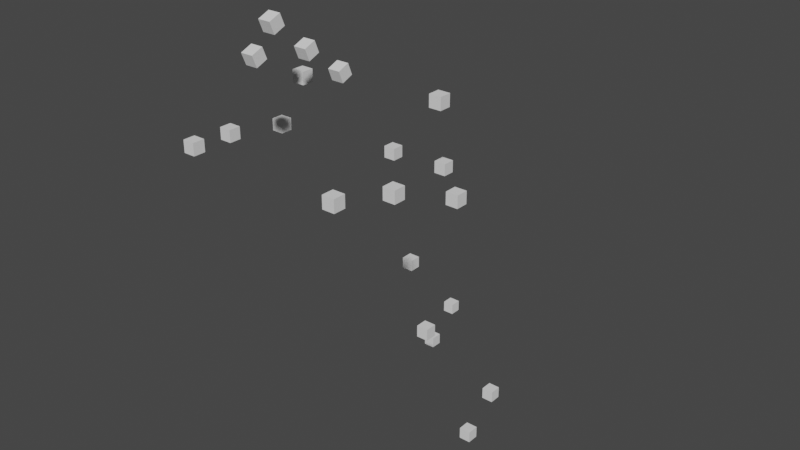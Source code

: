 # Source: attack_zombie_2.blend  (saved by Blender 3.2.14; exported with 4.5.12 LTS)
import bpy
from mathutils import Matrix  # noqa: F401  (used for matrix-valued properties, if any)

bpy.ops.wm.read_factory_settings(use_empty=True)
scene = bpy.context.scene
scene.name = 'Scene'

# ---- collections
col_collection = bpy.data.collections.new('Collection'); scene.collection.children.link(col_collection)
col_points = bpy.data.collections.new('points'); scene.collection.children.link(col_points)

# ---- world
world_world = bpy.data.worlds.new('World'); scene.world = world_world
world_world.use_nodes = True; world_world.node_tree.nodes.clear()
_N = world_world.node_tree.nodes; _L = world_world.node_tree.links
n0 = _N.new('ShaderNodeOutputWorld'); n0.name = 'World Output'; n0.location = (300, 300)
n1 = _N.new('ShaderNodeBackground'); n1.name = 'Background'; n1.location = (10, 300)
n1.inputs[0].default_value = (0.05088, 0.05088, 0.05088, 1.0)
_L.new(n1.outputs[0], n0.inputs[0])
n0.is_active_output = True
world_world.color = (0.05088, 0.05088, 0.05088)
world_world.use_sun_shadow = False
world_world.sun_shadow_jitter_overblur = 0.0

# ---- meshes
me_cube_001 = bpy.data.meshes.new('Cube.001')
me_cube_001.from_pydata([(-1.0, -1.0, -1.0), (-1.0, -1.0, 1.0), (-1.0, 1.0, -1.0), (-1.0, 1.0, 1.0), (1.0, -1.0, -1.0), (1.0, -1.0, 1.0), (1.0, 1.0, -1.0), (1.0, 1.0, 1.0)], [], [(0, 1, 3, 2), (2, 3, 7, 6), (6, 7, 5, 4), (4, 5, 1, 0), (2, 6, 4, 0), (7, 3, 1, 5)])
_uv = me_cube_001.uv_layers.new(name='UVMap')
_uv.uv.foreach_set('vector', [0.375, 0.0, 0.625, 0.0, 0.625, 0.25, 0.375, 0.25, 0.375, 0.25, 0.625, 0.25, 0.625, 0.5, 0.375, 0.5, 0.375, 0.5, 0.625, 0.5, 0.625, 0.75, 0.375, 0.75, 0.375, 0.75, 0.625, 0.75, 0.625, 1.0, 0.375, 1.0, 0.125, 0.5, 0.375, 0.5, 0.375, 0.75, 0.125, 0.75, 0.625, 0.5, 0.875, 0.5, 0.875, 0.75, 0.625, 0.75])
me_cube_001.update()
me_cube_002 = bpy.data.meshes.new('Cube.002')
me_cube_002.from_pydata([(-1.0, -1.0, -1.0), (-1.0, -1.0, 1.0), (-1.0, 1.0, -1.0), (-1.0, 1.0, 1.0), (1.0, -1.0, -1.0), (1.0, -1.0, 1.0), (1.0, 1.0, -1.0), (1.0, 1.0, 1.0)], [], [(0, 1, 3, 2), (2, 3, 7, 6), (6, 7, 5, 4), (4, 5, 1, 0), (2, 6, 4, 0), (7, 3, 1, 5)])
_uv = me_cube_002.uv_layers.new(name='UVMap')
_uv.uv.foreach_set('vector', [0.375, 0.0, 0.625, 0.0, 0.625, 0.25, 0.375, 0.25, 0.375, 0.25, 0.625, 0.25, 0.625, 0.5, 0.375, 0.5, 0.375, 0.5, 0.625, 0.5, 0.625, 0.75, 0.375, 0.75, 0.375, 0.75, 0.625, 0.75, 0.625, 1.0, 0.375, 1.0, 0.125, 0.5, 0.375, 0.5, 0.375, 0.75, 0.125, 0.75, 0.625, 0.5, 0.875, 0.5, 0.875, 0.75, 0.625, 0.75])
me_cube_002.update()
me_cube_003 = bpy.data.meshes.new('Cube.003')
me_cube_003.from_pydata([(-1.0, -1.0, -1.0), (-1.0, -1.0, 1.0), (-1.0, 1.0, -1.0), (-1.0, 1.0, 1.0), (1.0, -1.0, -1.0), (1.0, -1.0, 1.0), (1.0, 1.0, -1.0), (1.0, 1.0, 1.0)], [], [(0, 1, 3, 2), (2, 3, 7, 6), (6, 7, 5, 4), (4, 5, 1, 0), (2, 6, 4, 0), (7, 3, 1, 5)])
_uv = me_cube_003.uv_layers.new(name='UVMap')
_uv.uv.foreach_set('vector', [0.375, 0.0, 0.625, 0.0, 0.625, 0.25, 0.375, 0.25, 0.375, 0.25, 0.625, 0.25, 0.625, 0.5, 0.375, 0.5, 0.375, 0.5, 0.625, 0.5, 0.625, 0.75, 0.375, 0.75, 0.375, 0.75, 0.625, 0.75, 0.625, 1.0, 0.375, 1.0, 0.125, 0.5, 0.375, 0.5, 0.375, 0.75, 0.125, 0.75, 0.625, 0.5, 0.875, 0.5, 0.875, 0.75, 0.625, 0.75])
me_cube_003.update()
me_cube_004 = bpy.data.meshes.new('Cube.004')
me_cube_004.from_pydata([(-1.0, -1.0, -1.0), (-1.0, -1.0, 1.0), (-1.0, 1.0, -1.0), (-1.0, 1.0, 1.0), (1.0, -1.0, -1.0), (1.0, -1.0, 1.0), (1.0, 1.0, -1.0), (1.0, 1.0, 1.0)], [], [(0, 1, 3, 2), (2, 3, 7, 6), (6, 7, 5, 4), (4, 5, 1, 0), (2, 6, 4, 0), (7, 3, 1, 5)])
_uv = me_cube_004.uv_layers.new(name='UVMap')
_uv.uv.foreach_set('vector', [0.375, 0.0, 0.625, 0.0, 0.625, 0.25, 0.375, 0.25, 0.375, 0.25, 0.625, 0.25, 0.625, 0.5, 0.375, 0.5, 0.375, 0.5, 0.625, 0.5, 0.625, 0.75, 0.375, 0.75, 0.375, 0.75, 0.625, 0.75, 0.625, 1.0, 0.375, 1.0, 0.125, 0.5, 0.375, 0.5, 0.375, 0.75, 0.125, 0.75, 0.625, 0.5, 0.875, 0.5, 0.875, 0.75, 0.625, 0.75])
me_cube_004.update()
me_cube_005 = bpy.data.meshes.new('Cube.005')
me_cube_005.from_pydata([(-1.0, -1.0, -1.0), (-1.0, -1.0, 1.0), (-1.0, 1.0, -1.0), (-1.0, 1.0, 1.0), (1.0, -1.0, -1.0), (1.0, -1.0, 1.0), (1.0, 1.0, -1.0), (1.0, 1.0, 1.0)], [], [(0, 1, 3, 2), (2, 3, 7, 6), (6, 7, 5, 4), (4, 5, 1, 0), (2, 6, 4, 0), (7, 3, 1, 5)])
_uv = me_cube_005.uv_layers.new(name='UVMap')
_uv.uv.foreach_set('vector', [0.375, 0.0, 0.625, 0.0, 0.625, 0.25, 0.375, 0.25, 0.375, 0.25, 0.625, 0.25, 0.625, 0.5, 0.375, 0.5, 0.375, 0.5, 0.625, 0.5, 0.625, 0.75, 0.375, 0.75, 0.375, 0.75, 0.625, 0.75, 0.625, 1.0, 0.375, 1.0, 0.125, 0.5, 0.375, 0.5, 0.375, 0.75, 0.125, 0.75, 0.625, 0.5, 0.875, 0.5, 0.875, 0.75, 0.625, 0.75])
me_cube_005.update()
me_cube_006 = bpy.data.meshes.new('Cube.006')
me_cube_006.from_pydata([(-1.0, -1.0, -1.0), (-1.0, -1.0, 1.0), (-1.0, 1.0, -1.0), (-1.0, 1.0, 1.0), (1.0, -1.0, -1.0), (1.0, -1.0, 1.0), (1.0, 1.0, -1.0), (1.0, 1.0, 1.0)], [], [(0, 1, 3, 2), (2, 3, 7, 6), (6, 7, 5, 4), (4, 5, 1, 0), (2, 6, 4, 0), (7, 3, 1, 5)])
_uv = me_cube_006.uv_layers.new(name='UVMap')
_uv.uv.foreach_set('vector', [0.375, 0.0, 0.625, 0.0, 0.625, 0.25, 0.375, 0.25, 0.375, 0.25, 0.625, 0.25, 0.625, 0.5, 0.375, 0.5, 0.375, 0.5, 0.625, 0.5, 0.625, 0.75, 0.375, 0.75, 0.375, 0.75, 0.625, 0.75, 0.625, 1.0, 0.375, 1.0, 0.125, 0.5, 0.375, 0.5, 0.375, 0.75, 0.125, 0.75, 0.625, 0.5, 0.875, 0.5, 0.875, 0.75, 0.625, 0.75])
me_cube_006.update()
me_cube_008 = bpy.data.meshes.new('Cube.008')
me_cube_008.from_pydata([(-1.0, -1.0, -1.0), (-1.0, -1.0, 1.0), (-1.0, 1.0, -1.0), (-1.0, 1.0, 1.0), (1.0, -1.0, -1.0), (1.0, -1.0, 1.0), (1.0, 1.0, -1.0), (1.0, 1.0, 1.0)], [], [(0, 1, 3, 2), (2, 3, 7, 6), (6, 7, 5, 4), (4, 5, 1, 0), (2, 6, 4, 0), (7, 3, 1, 5)])
_uv = me_cube_008.uv_layers.new(name='UVMap')
_uv.uv.foreach_set('vector', [0.375, 0.0, 0.625, 0.0, 0.625, 0.25, 0.375, 0.25, 0.375, 0.25, 0.625, 0.25, 0.625, 0.5, 0.375, 0.5, 0.375, 0.5, 0.625, 0.5, 0.625, 0.75, 0.375, 0.75, 0.375, 0.75, 0.625, 0.75, 0.625, 1.0, 0.375, 1.0, 0.125, 0.5, 0.375, 0.5, 0.375, 0.75, 0.125, 0.75, 0.625, 0.5, 0.875, 0.5, 0.875, 0.75, 0.625, 0.75])
me_cube_008.update()
me_cube_009 = bpy.data.meshes.new('Cube.009')
me_cube_009.from_pydata([(-1.0, -1.0, -1.0), (-1.0, -1.0, 1.0), (-1.0, 1.0, -1.0), (-1.0, 1.0, 1.0), (1.0, -1.0, -1.0), (1.0, -1.0, 1.0), (1.0, 1.0, -1.0), (1.0, 1.0, 1.0)], [], [(0, 1, 3, 2), (2, 3, 7, 6), (6, 7, 5, 4), (4, 5, 1, 0), (2, 6, 4, 0), (7, 3, 1, 5)])
_uv = me_cube_009.uv_layers.new(name='UVMap')
_uv.uv.foreach_set('vector', [0.375, 0.0, 0.625, 0.0, 0.625, 0.25, 0.375, 0.25, 0.375, 0.25, 0.625, 0.25, 0.625, 0.5, 0.375, 0.5, 0.375, 0.5, 0.625, 0.5, 0.625, 0.75, 0.375, 0.75, 0.375, 0.75, 0.625, 0.75, 0.625, 1.0, 0.375, 1.0, 0.125, 0.5, 0.375, 0.5, 0.375, 0.75, 0.125, 0.75, 0.625, 0.5, 0.875, 0.5, 0.875, 0.75, 0.625, 0.75])
me_cube_009.update()
me_cube_010 = bpy.data.meshes.new('Cube.010')
me_cube_010.from_pydata([(-1.0, -1.0, -1.0), (-1.0, -1.0, 1.0), (-1.0, 1.0, -1.0), (-1.0, 1.0, 1.0), (1.0, -1.0, -1.0), (1.0, -1.0, 1.0), (1.0, 1.0, -1.0), (1.0, 1.0, 1.0)], [], [(0, 1, 3, 2), (2, 3, 7, 6), (6, 7, 5, 4), (4, 5, 1, 0), (2, 6, 4, 0), (7, 3, 1, 5)])
_uv = me_cube_010.uv_layers.new(name='UVMap')
_uv.uv.foreach_set('vector', [0.375, 0.0, 0.625, 0.0, 0.625, 0.25, 0.375, 0.25, 0.375, 0.25, 0.625, 0.25, 0.625, 0.5, 0.375, 0.5, 0.375, 0.5, 0.625, 0.5, 0.625, 0.75, 0.375, 0.75, 0.375, 0.75, 0.625, 0.75, 0.625, 1.0, 0.375, 1.0, 0.125, 0.5, 0.375, 0.5, 0.375, 0.75, 0.125, 0.75, 0.625, 0.5, 0.875, 0.5, 0.875, 0.75, 0.625, 0.75])
me_cube_010.update()
me_cube_011 = bpy.data.meshes.new('Cube.011')
me_cube_011.from_pydata([(-1.0, -1.0, -1.0), (-1.0, -1.0, 1.0), (-1.0, 1.0, -1.0), (-1.0, 1.0, 1.0), (1.0, -1.0, -1.0), (1.0, -1.0, 1.0), (1.0, 1.0, -1.0), (1.0, 1.0, 1.0)], [], [(0, 1, 3, 2), (2, 3, 7, 6), (6, 7, 5, 4), (4, 5, 1, 0), (2, 6, 4, 0), (7, 3, 1, 5)])
_uv = me_cube_011.uv_layers.new(name='UVMap')
_uv.uv.foreach_set('vector', [0.375, 0.0, 0.625, 0.0, 0.625, 0.25, 0.375, 0.25, 0.375, 0.25, 0.625, 0.25, 0.625, 0.5, 0.375, 0.5, 0.375, 0.5, 0.625, 0.5, 0.625, 0.75, 0.375, 0.75, 0.375, 0.75, 0.625, 0.75, 0.625, 1.0, 0.375, 1.0, 0.125, 0.5, 0.375, 0.5, 0.375, 0.75, 0.125, 0.75, 0.625, 0.5, 0.875, 0.5, 0.875, 0.75, 0.625, 0.75])
me_cube_011.update()
me_cube_012 = bpy.data.meshes.new('Cube.012')
me_cube_012.from_pydata([(-1.0, -1.0, -1.0), (-1.0, -1.0, 1.0), (-1.0, 1.0, -1.0), (-1.0, 1.0, 1.0), (1.0, -1.0, -1.0), (1.0, -1.0, 1.0), (1.0, 1.0, -1.0), (1.0, 1.0, 1.0)], [], [(0, 1, 3, 2), (2, 3, 7, 6), (6, 7, 5, 4), (4, 5, 1, 0), (2, 6, 4, 0), (7, 3, 1, 5)])
_uv = me_cube_012.uv_layers.new(name='UVMap')
_uv.uv.foreach_set('vector', [0.375, 0.0, 0.625, 0.0, 0.625, 0.25, 0.375, 0.25, 0.375, 0.25, 0.625, 0.25, 0.625, 0.5, 0.375, 0.5, 0.375, 0.5, 0.625, 0.5, 0.625, 0.75, 0.375, 0.75, 0.375, 0.75, 0.625, 0.75, 0.625, 1.0, 0.375, 1.0, 0.125, 0.5, 0.375, 0.5, 0.375, 0.75, 0.125, 0.75, 0.625, 0.5, 0.875, 0.5, 0.875, 0.75, 0.625, 0.75])
me_cube_012.update()
me_cube_013 = bpy.data.meshes.new('Cube.013')
me_cube_013.from_pydata([(-1.0, -1.0, -1.0), (-1.0, -1.0, 1.0), (-1.0, 1.0, -1.0), (-1.0, 1.0, 1.0), (1.0, -1.0, -1.0), (1.0, -1.0, 1.0), (1.0, 1.0, -1.0), (1.0, 1.0, 1.0)], [], [(0, 1, 3, 2), (2, 3, 7, 6), (6, 7, 5, 4), (4, 5, 1, 0), (2, 6, 4, 0), (7, 3, 1, 5)])
_uv = me_cube_013.uv_layers.new(name='UVMap')
_uv.uv.foreach_set('vector', [0.375, 0.0, 0.625, 0.0, 0.625, 0.25, 0.375, 0.25, 0.375, 0.25, 0.625, 0.25, 0.625, 0.5, 0.375, 0.5, 0.375, 0.5, 0.625, 0.5, 0.625, 0.75, 0.375, 0.75, 0.375, 0.75, 0.625, 0.75, 0.625, 1.0, 0.375, 1.0, 0.125, 0.5, 0.375, 0.5, 0.375, 0.75, 0.125, 0.75, 0.625, 0.5, 0.875, 0.5, 0.875, 0.75, 0.625, 0.75])
me_cube_013.update()
me_cube_014 = bpy.data.meshes.new('Cube.014')
me_cube_014.from_pydata([(-1.0, -1.0, -1.0), (-1.0, -1.0, 1.0), (-1.0, 1.0, -1.0), (-1.0, 1.0, 1.0), (1.0, -1.0, -1.0), (1.0, -1.0, 1.0), (1.0, 1.0, -1.0), (1.0, 1.0, 1.0)], [], [(0, 1, 3, 2), (2, 3, 7, 6), (6, 7, 5, 4), (4, 5, 1, 0), (2, 6, 4, 0), (7, 3, 1, 5)])
_uv = me_cube_014.uv_layers.new(name='UVMap')
_uv.uv.foreach_set('vector', [0.375, 0.0, 0.625, 0.0, 0.625, 0.25, 0.375, 0.25, 0.375, 0.25, 0.625, 0.25, 0.625, 0.5, 0.375, 0.5, 0.375, 0.5, 0.625, 0.5, 0.625, 0.75, 0.375, 0.75, 0.375, 0.75, 0.625, 0.75, 0.625, 1.0, 0.375, 1.0, 0.125, 0.5, 0.375, 0.5, 0.375, 0.75, 0.125, 0.75, 0.625, 0.5, 0.875, 0.5, 0.875, 0.75, 0.625, 0.75])
me_cube_014.update()
me_cube_015 = bpy.data.meshes.new('Cube.015')
me_cube_015.from_pydata([(-1.0, -1.0, -1.0), (-1.0, -1.0, 1.0), (-1.0, 1.0, -1.0), (-1.0, 1.0, 1.0), (1.0, -1.0, -1.0), (1.0, -1.0, 1.0), (1.0, 1.0, -1.0), (1.0, 1.0, 1.0)], [], [(0, 1, 3, 2), (2, 3, 7, 6), (6, 7, 5, 4), (4, 5, 1, 0), (2, 6, 4, 0), (7, 3, 1, 5)])
_uv = me_cube_015.uv_layers.new(name='UVMap')
_uv.uv.foreach_set('vector', [0.375, 0.0, 0.625, 0.0, 0.625, 0.25, 0.375, 0.25, 0.375, 0.25, 0.625, 0.25, 0.625, 0.5, 0.375, 0.5, 0.375, 0.5, 0.625, 0.5, 0.625, 0.75, 0.375, 0.75, 0.375, 0.75, 0.625, 0.75, 0.625, 1.0, 0.375, 1.0, 0.125, 0.5, 0.375, 0.5, 0.375, 0.75, 0.125, 0.75, 0.625, 0.5, 0.875, 0.5, 0.875, 0.75, 0.625, 0.75])
me_cube_015.update()
me_cube_016 = bpy.data.meshes.new('Cube.016')
me_cube_016.from_pydata([(-1.0, -1.0, -1.0), (-1.0, -1.0, 1.0), (-1.0, 1.0, -1.0), (-1.0, 1.0, 1.0), (1.0, -1.0, -1.0), (1.0, -1.0, 1.0), (1.0, 1.0, -1.0), (1.0, 1.0, 1.0)], [], [(0, 1, 3, 2), (2, 3, 7, 6), (6, 7, 5, 4), (4, 5, 1, 0), (2, 6, 4, 0), (7, 3, 1, 5)])
_uv = me_cube_016.uv_layers.new(name='UVMap')
_uv.uv.foreach_set('vector', [0.375, 0.0, 0.625, 0.0, 0.625, 0.25, 0.375, 0.25, 0.375, 0.25, 0.625, 0.25, 0.625, 0.5, 0.375, 0.5, 0.375, 0.5, 0.625, 0.5, 0.625, 0.75, 0.375, 0.75, 0.375, 0.75, 0.625, 0.75, 0.625, 1.0, 0.375, 1.0, 0.125, 0.5, 0.375, 0.5, 0.375, 0.75, 0.125, 0.75, 0.625, 0.5, 0.875, 0.5, 0.875, 0.75, 0.625, 0.75])
me_cube_016.update()
me_cube_017 = bpy.data.meshes.new('Cube.017')
me_cube_017.from_pydata([(-1.0, -1.0, -1.0), (-1.0, -1.0, 1.0), (-1.0, 1.0, -1.0), (-1.0, 1.0, 1.0), (1.0, -1.0, -1.0), (1.0, -1.0, 1.0), (1.0, 1.0, -1.0), (1.0, 1.0, 1.0)], [], [(0, 1, 3, 2), (2, 3, 7, 6), (6, 7, 5, 4), (4, 5, 1, 0), (2, 6, 4, 0), (7, 3, 1, 5)])
_uv = me_cube_017.uv_layers.new(name='UVMap')
_uv.uv.foreach_set('vector', [0.375, 0.0, 0.625, 0.0, 0.625, 0.25, 0.375, 0.25, 0.375, 0.25, 0.625, 0.25, 0.625, 0.5, 0.375, 0.5, 0.375, 0.5, 0.625, 0.5, 0.625, 0.75, 0.375, 0.75, 0.375, 0.75, 0.625, 0.75, 0.625, 1.0, 0.375, 1.0, 0.125, 0.5, 0.375, 0.5, 0.375, 0.75, 0.125, 0.75, 0.625, 0.5, 0.875, 0.5, 0.875, 0.75, 0.625, 0.75])
me_cube_017.update()
me_cube_018 = bpy.data.meshes.new('Cube.018')
me_cube_018.from_pydata([(-1.0, -1.0, -1.0), (-1.0, -1.0, 1.0), (-1.0, 1.0, -1.0), (-1.0, 1.0, 1.0), (1.0, -1.0, -1.0), (1.0, -1.0, 1.0), (1.0, 1.0, -1.0), (1.0, 1.0, 1.0)], [], [(0, 1, 3, 2), (2, 3, 7, 6), (6, 7, 5, 4), (4, 5, 1, 0), (2, 6, 4, 0), (7, 3, 1, 5)])
_uv = me_cube_018.uv_layers.new(name='UVMap')
_uv.uv.foreach_set('vector', [0.375, 0.0, 0.625, 0.0, 0.625, 0.25, 0.375, 0.25, 0.375, 0.25, 0.625, 0.25, 0.625, 0.5, 0.375, 0.5, 0.375, 0.5, 0.625, 0.5, 0.625, 0.75, 0.375, 0.75, 0.375, 0.75, 0.625, 0.75, 0.625, 1.0, 0.375, 1.0, 0.125, 0.5, 0.375, 0.5, 0.375, 0.75, 0.125, 0.75, 0.625, 0.5, 0.875, 0.5, 0.875, 0.75, 0.625, 0.75])
me_cube_018.update()
me_cube_019 = bpy.data.meshes.new('Cube.019')
me_cube_019.from_pydata([(-1.0, -1.0, -1.0), (-1.0, -1.0, 1.0), (-1.0, 1.0, -1.0), (-1.0, 1.0, 1.0), (1.0, -1.0, -1.0), (1.0, -1.0, 1.0), (1.0, 1.0, -1.0), (1.0, 1.0, 1.0)], [], [(0, 1, 3, 2), (2, 3, 7, 6), (6, 7, 5, 4), (4, 5, 1, 0), (2, 6, 4, 0), (7, 3, 1, 5)])
_uv = me_cube_019.uv_layers.new(name='UVMap')
_uv.uv.foreach_set('vector', [0.375, 0.0, 0.625, 0.0, 0.625, 0.25, 0.375, 0.25, 0.375, 0.25, 0.625, 0.25, 0.625, 0.5, 0.375, 0.5, 0.375, 0.5, 0.625, 0.5, 0.625, 0.75, 0.375, 0.75, 0.375, 0.75, 0.625, 0.75, 0.625, 1.0, 0.375, 1.0, 0.125, 0.5, 0.375, 0.5, 0.375, 0.75, 0.125, 0.75, 0.625, 0.5, 0.875, 0.5, 0.875, 0.75, 0.625, 0.75])
me_cube_019.update()
me_cube_020 = bpy.data.meshes.new('Cube.020')
me_cube_020.from_pydata([(-1.0, -1.0, -1.0), (-1.0, -1.0, 1.0), (-1.0, 1.0, -1.0), (-1.0, 1.0, 1.0), (1.0, -1.0, -1.0), (1.0, -1.0, 1.0), (1.0, 1.0, -1.0), (1.0, 1.0, 1.0)], [], [(0, 1, 3, 2), (2, 3, 7, 6), (6, 7, 5, 4), (4, 5, 1, 0), (2, 6, 4, 0), (7, 3, 1, 5)])
_uv = me_cube_020.uv_layers.new(name='UVMap')
_uv.uv.foreach_set('vector', [0.375, 0.0, 0.625, 0.0, 0.625, 0.25, 0.375, 0.25, 0.375, 0.25, 0.625, 0.25, 0.625, 0.5, 0.375, 0.5, 0.375, 0.5, 0.625, 0.5, 0.625, 0.75, 0.375, 0.75, 0.375, 0.75, 0.625, 0.75, 0.625, 1.0, 0.375, 1.0, 0.125, 0.5, 0.375, 0.5, 0.375, 0.75, 0.125, 0.75, 0.625, 0.5, 0.875, 0.5, 0.875, 0.75, 0.625, 0.75])
me_cube_020.update()
me_cube_021 = bpy.data.meshes.new('Cube.021')
me_cube_021.from_pydata([(-1.0, -1.0, -1.0), (-1.0, -1.0, 1.0), (-1.0, 1.0, -1.0), (-1.0, 1.0, 1.0), (1.0, -1.0, -1.0), (1.0, -1.0, 1.0), (1.0, 1.0, -1.0), (1.0, 1.0, 1.0)], [], [(0, 1, 3, 2), (2, 3, 7, 6), (6, 7, 5, 4), (4, 5, 1, 0), (2, 6, 4, 0), (7, 3, 1, 5)])
_uv = me_cube_021.uv_layers.new(name='UVMap')
_uv.uv.foreach_set('vector', [0.375, 0.0, 0.625, 0.0, 0.625, 0.25, 0.375, 0.25, 0.375, 0.25, 0.625, 0.25, 0.625, 0.5, 0.375, 0.5, 0.375, 0.5, 0.625, 0.5, 0.625, 0.75, 0.375, 0.75, 0.375, 0.75, 0.625, 0.75, 0.625, 1.0, 0.375, 1.0, 0.125, 0.5, 0.375, 0.5, 0.375, 0.75, 0.125, 0.75, 0.625, 0.5, 0.875, 0.5, 0.875, 0.75, 0.625, 0.75])
me_cube_021.update()
arm_metarig = bpy.data.armatures.new('metarig')  # bones are not reproduced

# ---- objects
ob_metarig = bpy.data.objects.new('metarig', arm_metarig)
ob_fl2 = bpy.data.objects.new('fl2', me_cube_001)
ob_fl1 = bpy.data.objects.new('fl1', me_cube_002)
ob_fr1 = bpy.data.objects.new('fr1', me_cube_003)
ob_fl3 = bpy.data.objects.new('fl3', me_cube_004)
ob_fl0 = bpy.data.objects.new('fl0', me_cube_005)
ob_fr0 = bpy.data.objects.new('fr0', me_cube_006)
ob_hl0 = bpy.data.objects.new('hl0', me_cube_008)
ob_hr1 = bpy.data.objects.new('hr1', me_cube_009)
ob_hl1 = bpy.data.objects.new('hl1', me_cube_010)
ob_hr2 = bpy.data.objects.new('hr2', me_cube_011)
ob_hr0 = bpy.data.objects.new('hr0', me_cube_012)
ob_hr3 = bpy.data.objects.new('hr3', me_cube_013)
ob_hl2 = bpy.data.objects.new('hl2', me_cube_014)
ob_hl3 = bpy.data.objects.new('hl3', me_cube_015)
ob_h2 = bpy.data.objects.new('h2', me_cube_016)
ob_h1 = bpy.data.objects.new('h1', me_cube_017)
ob_h0 = bpy.data.objects.new('h0', me_cube_018)
ob_h3 = bpy.data.objects.new('h3', me_cube_019)
ob_fr3 = bpy.data.objects.new('fr3', me_cube_020)
ob_fr2 = bpy.data.objects.new('fr2', me_cube_021)

# ---- transforms, parenting, visibility, modifiers, constraints
ob_metarig.location = (0.0, -0.004794, -0.01822)
ob_fl2.location = (0.21, 0.148, 0.07716)
ob_fl2.scale = (0.02, 0.02, 0.02)
ob_fl1.location = (0.1531, -0.1452, 0.4513)
ob_fl1.scale = (0.02, 0.02, 0.02)
ob_fr1.location = (-0.171, 0.1752, 0.4469)
ob_fr1.scale = (0.02, 0.02, 0.02)
ob_fl3.location = (0.2274, -0.001597, 0.003481)
ob_fl3.scale = (0.02, 0.02, 0.02)
ob_fl0.location = (0.09947, 2.141e-08, 0.9534)
ob_fl0.scale = (0.02, 0.02, 0.02)
ob_fr0.location = (-0.1026, 2.322e-08, 0.9483)
ob_fr0.scale = (0.02, 0.02, 0.02)
ob_hl0.location = (0.2767, -0.2566, 1.287)
ob_hl0.scale = (0.02, 0.02, 0.02)
ob_hr1.location = (-0.3355, -0.2574, 1.061)
ob_hr1.scale = (0.02, 0.02, 0.02)
ob_hl1.location = (0.3792, -0.3082, 1.047)
ob_hl1.scale = (0.02, 0.02, 0.02)
ob_hr2.location = (-0.317, -0.4846, 1.108)
ob_hr2.scale = (0.02, 0.02, 0.02)
ob_hr0.location = (-0.1651, -0.3283, 1.277)
ob_hr0.scale = (0.02, 0.02, 0.02)
ob_hr3.location = (-0.2701, -0.6594, 1.137)
ob_hr3.scale = (0.02, 0.02, 0.02)
ob_hl2.location = (0.3482, -0.5326, 1.134)
ob_hl2.scale = (0.02, 0.02, 0.02)
ob_hl3.location = (0.3017, -0.7064, 1.16)
ob_hl3.scale = (0.02, 0.02, 0.02)
ob_h2.location = (0.0154, -0.6106, 1.534)
ob_h2.rotation_euler = (0.385, -0.0, 0.0)
ob_h2.scale = (0.02, 0.02, 0.02)
ob_h1.location = (0.005474, -0.4806, 1.429)
ob_h1.rotation_euler = (0.385, -0.0, 0.0)
ob_h1.scale = (0.02, 0.02, 0.02)
ob_h0.location = (0.0204, -0.3698, 1.341)
ob_h0.rotation_euler = (0.385, -0.0, 0.0)
ob_h0.scale = (0.02, 0.02, 0.02)
ob_h3.location = (-0.04768, -0.6184, 1.435)
ob_h3.rotation_euler = (0.385, -0.0, 0.0)
ob_h3.scale = (0.02, 0.02, 0.02)
ob_fr3.location = (-0.2156, 0.3628, 0.01427)
ob_fr3.scale = (0.02, 0.02, 0.02)
ob_fr2.location = (-0.2111, 0.4736, 0.1125)
ob_fr2.scale = (0.02, 0.02, 0.02)

# ---- collection membership
col_collection.objects.link(ob_metarig)
col_points.objects.link(ob_fl2)
col_points.objects.link(ob_fl1)
col_points.objects.link(ob_fr1)
col_points.objects.link(ob_fl3)
col_points.objects.link(ob_fl0)
col_points.objects.link(ob_fr0)
col_points.objects.link(ob_hl0)
col_points.objects.link(ob_hr1)
col_points.objects.link(ob_hl1)
col_points.objects.link(ob_hr2)
col_points.objects.link(ob_hr0)
col_points.objects.link(ob_hr3)
col_points.objects.link(ob_hl2)
col_points.objects.link(ob_hl3)
col_points.objects.link(ob_h2)
col_points.objects.link(ob_h1)
col_points.objects.link(ob_h0)
col_points.objects.link(ob_h3)
col_points.objects.link(ob_fr3)
col_points.objects.link(ob_fr2)
def _layer_coll(name, lc=None):
    lc = lc or bpy.context.view_layer.layer_collection
    for c in lc.children:
        if c.name == name: return c
        r = _layer_coll(name, c)
        if r: return r
_layer_coll('Collection').exclude = True

# ---- scene / render settings (as saved in the file)
scene.frame_start = 1; scene.frame_end = 40; scene.frame_set(12)
scene.render.engine = 'BLENDER_EEVEE_NEXT'
scene.cycles.sampling_pattern = 'TABULATED_SOBOL'
scene.cycles.use_light_tree = False
scene.view_settings.view_transform = 'Filmic'
bpy.context.view_layer.update()

# ---- added for rendering (the .blend has no active camera and no usable light): camera, sun
cam_auto = bpy.data.cameras.new('AutoCamera')
cam_auto.lens = 50.0
cam_auto.sensor_width = 36.0
cam_auto.clip_end = 1000.0
ob_auto_camera = bpy.data.objects.new('AutoCamera', cam_auto)
scene.collection.objects.link(ob_auto_camera)
ob_auto_camera.location = (1.99418, -2.48313, 2.34973)
ob_auto_camera.rotation_euler = (1.09748, -7.21219e-08, 0.694738)
scene.camera = ob_auto_camera
light_auto_sun = bpy.data.lights.new('AutoSun', 'SUN')
light_auto_sun.energy = 3.0
light_auto_sun.angle = 0.0523599
ob_auto_sun = bpy.data.objects.new('AutoSun', light_auto_sun)
scene.collection.objects.link(ob_auto_sun)
ob_auto_sun.rotation_euler = (0.872665, 0.174533, 0.523599)
bpy.context.view_layer.update()
